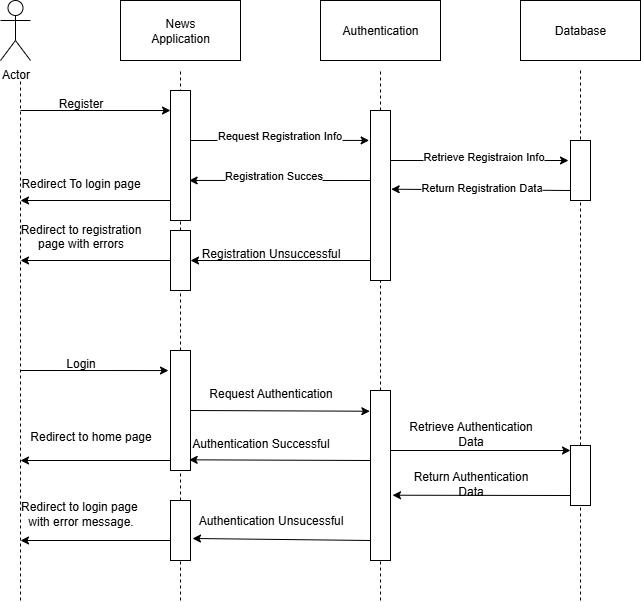

The diagram above was exported from draw.io. Its source (the exported page's mxGraphModel, read from the mxfile embedded in the PNG):
<mxGraphModel dx="778" dy="460" grid="1" gridSize="10" guides="1" tooltips="1" connect="1" arrows="1" fold="1" page="1" pageScale="1" pageWidth="850" pageHeight="1100" math="0" shadow="0">
  <root>
    <mxCell id="0" />
    <mxCell id="1" parent="0" />
    <mxCell id="giI2bT7Y2s-hov8wt93q-12" value="Actor" style="shape=umlActor;verticalLabelPosition=bottom;verticalAlign=top;html=1;outlineConnect=0;" vertex="1" parent="1">
      <mxGeometry x="40" y="40" width="30" height="60" as="geometry" />
    </mxCell>
    <mxCell id="giI2bT7Y2s-hov8wt93q-14" value="News&lt;br&gt;Application" style="rounded=0;whiteSpace=wrap;html=1;" vertex="1" parent="1">
      <mxGeometry x="160" y="40" width="120" height="60" as="geometry" />
    </mxCell>
    <mxCell id="giI2bT7Y2s-hov8wt93q-15" value="Authentication" style="rounded=0;whiteSpace=wrap;html=1;" vertex="1" parent="1">
      <mxGeometry x="360" y="40" width="120" height="60" as="geometry" />
    </mxCell>
    <mxCell id="giI2bT7Y2s-hov8wt93q-16" value="Database" style="rounded=0;whiteSpace=wrap;html=1;" vertex="1" parent="1">
      <mxGeometry x="560" y="40" width="120" height="60" as="geometry" />
    </mxCell>
    <mxCell id="giI2bT7Y2s-hov8wt93q-17" value="" style="endArrow=none;dashed=1;html=1;rounded=0;" edge="1" parent="1">
      <mxGeometry width="50" height="50" relative="1" as="geometry">
        <mxPoint x="60" y="640" as="sourcePoint" />
        <mxPoint x="60" y="120" as="targetPoint" />
      </mxGeometry>
    </mxCell>
    <mxCell id="giI2bT7Y2s-hov8wt93q-18" value="" style="endArrow=none;dashed=1;html=1;rounded=0;" edge="1" parent="1" source="giI2bT7Y2s-hov8wt93q-43">
      <mxGeometry width="50" height="50" relative="1" as="geometry">
        <mxPoint x="220" y="640" as="sourcePoint" />
        <mxPoint x="220" y="110" as="targetPoint" />
      </mxGeometry>
    </mxCell>
    <mxCell id="giI2bT7Y2s-hov8wt93q-19" value="" style="endArrow=none;dashed=1;html=1;rounded=0;" edge="1" parent="1" source="giI2bT7Y2s-hov8wt93q-22">
      <mxGeometry width="50" height="50" relative="1" as="geometry">
        <mxPoint x="420" y="534" as="sourcePoint" />
        <mxPoint x="420" y="110" as="targetPoint" />
      </mxGeometry>
    </mxCell>
    <mxCell id="giI2bT7Y2s-hov8wt93q-20" value="" style="endArrow=none;dashed=1;html=1;rounded=0;" edge="1" parent="1" source="giI2bT7Y2s-hov8wt93q-49">
      <mxGeometry width="50" height="50" relative="1" as="geometry">
        <mxPoint x="620" y="640" as="sourcePoint" />
        <mxPoint x="620" y="110" as="targetPoint" />
      </mxGeometry>
    </mxCell>
    <mxCell id="giI2bT7Y2s-hov8wt93q-21" value="" style="rounded=0;whiteSpace=wrap;html=1;direction=south;" vertex="1" parent="1">
      <mxGeometry x="210" y="130" width="20" height="130" as="geometry" />
    </mxCell>
    <mxCell id="giI2bT7Y2s-hov8wt93q-23" value="" style="endArrow=none;dashed=1;html=1;rounded=0;" edge="1" parent="1" source="giI2bT7Y2s-hov8wt93q-47" target="giI2bT7Y2s-hov8wt93q-22">
      <mxGeometry width="50" height="50" relative="1" as="geometry">
        <mxPoint x="420" y="640" as="sourcePoint" />
        <mxPoint x="420" y="110" as="targetPoint" />
      </mxGeometry>
    </mxCell>
    <mxCell id="giI2bT7Y2s-hov8wt93q-22" value="" style="rounded=0;whiteSpace=wrap;html=1;direction=south;" vertex="1" parent="1">
      <mxGeometry x="410" y="150" width="20" height="170" as="geometry" />
    </mxCell>
    <mxCell id="giI2bT7Y2s-hov8wt93q-24" value="" style="rounded=0;whiteSpace=wrap;html=1;direction=south;" vertex="1" parent="1">
      <mxGeometry x="610" y="180" width="20" height="60" as="geometry" />
    </mxCell>
    <mxCell id="giI2bT7Y2s-hov8wt93q-25" value="" style="rounded=0;whiteSpace=wrap;html=1;direction=south;" vertex="1" parent="1">
      <mxGeometry x="210" y="270" width="20" height="60" as="geometry" />
    </mxCell>
    <mxCell id="giI2bT7Y2s-hov8wt93q-26" value="" style="endArrow=classic;html=1;rounded=0;entryX=0.154;entryY=1;entryDx=0;entryDy=0;entryPerimeter=0;" edge="1" parent="1" target="giI2bT7Y2s-hov8wt93q-21">
      <mxGeometry width="50" height="50" relative="1" as="geometry">
        <mxPoint x="60" y="150" as="sourcePoint" />
        <mxPoint x="110" y="100" as="targetPoint" />
      </mxGeometry>
    </mxCell>
    <mxCell id="giI2bT7Y2s-hov8wt93q-27" value="" style="endArrow=classic;html=1;rounded=0;entryX=0.176;entryY=1.067;entryDx=0;entryDy=0;entryPerimeter=0;" edge="1" parent="1" target="giI2bT7Y2s-hov8wt93q-22">
      <mxGeometry width="50" height="50" relative="1" as="geometry">
        <mxPoint x="230" y="180" as="sourcePoint" />
        <mxPoint x="280" y="130" as="targetPoint" />
      </mxGeometry>
    </mxCell>
    <mxCell id="giI2bT7Y2s-hov8wt93q-35" value="Request Registration Info" style="edgeLabel;html=1;align=center;verticalAlign=middle;resizable=0;points=[];" vertex="1" connectable="0" parent="giI2bT7Y2s-hov8wt93q-27">
      <mxGeometry x="-0.0037" y="5" relative="1" as="geometry">
        <mxPoint as="offset" />
      </mxGeometry>
    </mxCell>
    <mxCell id="giI2bT7Y2s-hov8wt93q-28" value="" style="endArrow=classic;html=1;rounded=0;" edge="1" parent="1">
      <mxGeometry width="50" height="50" relative="1" as="geometry">
        <mxPoint x="430" y="200" as="sourcePoint" />
        <mxPoint x="608" y="200" as="targetPoint" />
      </mxGeometry>
    </mxCell>
    <mxCell id="giI2bT7Y2s-hov8wt93q-36" value="Retrieve Registraion Info" style="edgeLabel;html=1;align=center;verticalAlign=middle;resizable=0;points=[];" vertex="1" connectable="0" parent="giI2bT7Y2s-hov8wt93q-28">
      <mxGeometry x="0.0337" y="5" relative="1" as="geometry">
        <mxPoint as="offset" />
      </mxGeometry>
    </mxCell>
    <mxCell id="giI2bT7Y2s-hov8wt93q-29" value="" style="endArrow=classic;html=1;rounded=0;entryX=0.463;entryY=-0.033;entryDx=0;entryDy=0;entryPerimeter=0;" edge="1" parent="1" target="giI2bT7Y2s-hov8wt93q-22">
      <mxGeometry width="50" height="50" relative="1" as="geometry">
        <mxPoint x="610" y="230" as="sourcePoint" />
        <mxPoint x="660" y="180" as="targetPoint" />
      </mxGeometry>
    </mxCell>
    <mxCell id="giI2bT7Y2s-hov8wt93q-37" value="Return Registration Data" style="edgeLabel;html=1;align=center;verticalAlign=middle;resizable=0;points=[];" vertex="1" connectable="0" parent="giI2bT7Y2s-hov8wt93q-29">
      <mxGeometry x="0.0039" y="-3" relative="1" as="geometry">
        <mxPoint as="offset" />
      </mxGeometry>
    </mxCell>
    <mxCell id="giI2bT7Y2s-hov8wt93q-30" value="" style="endArrow=classic;html=1;rounded=0;entryX=0.692;entryY=0.067;entryDx=0;entryDy=0;entryPerimeter=0;" edge="1" parent="1" target="giI2bT7Y2s-hov8wt93q-21">
      <mxGeometry width="50" height="50" relative="1" as="geometry">
        <mxPoint x="410" y="220" as="sourcePoint" />
        <mxPoint x="460" y="170" as="targetPoint" />
      </mxGeometry>
    </mxCell>
    <mxCell id="giI2bT7Y2s-hov8wt93q-39" value="Registration Succes" style="edgeLabel;html=1;align=center;verticalAlign=middle;resizable=0;points=[];" vertex="1" connectable="0" parent="giI2bT7Y2s-hov8wt93q-30">
      <mxGeometry x="0.0809" y="-5" relative="1" as="geometry">
        <mxPoint as="offset" />
      </mxGeometry>
    </mxCell>
    <mxCell id="giI2bT7Y2s-hov8wt93q-31" value="" style="endArrow=classic;html=1;rounded=0;" edge="1" parent="1">
      <mxGeometry width="50" height="50" relative="1" as="geometry">
        <mxPoint x="210" y="240" as="sourcePoint" />
        <mxPoint x="60" y="240" as="targetPoint" />
      </mxGeometry>
    </mxCell>
    <mxCell id="giI2bT7Y2s-hov8wt93q-32" value="" style="endArrow=classic;html=1;rounded=0;entryX=0.5;entryY=0;entryDx=0;entryDy=0;" edge="1" parent="1" target="giI2bT7Y2s-hov8wt93q-25">
      <mxGeometry width="50" height="50" relative="1" as="geometry">
        <mxPoint x="410" y="300" as="sourcePoint" />
        <mxPoint x="460" y="250" as="targetPoint" />
      </mxGeometry>
    </mxCell>
    <mxCell id="giI2bT7Y2s-hov8wt93q-33" value="" style="endArrow=classic;html=1;rounded=0;" edge="1" parent="1">
      <mxGeometry width="50" height="50" relative="1" as="geometry">
        <mxPoint x="210" y="300" as="sourcePoint" />
        <mxPoint x="60" y="300" as="targetPoint" />
      </mxGeometry>
    </mxCell>
    <mxCell id="giI2bT7Y2s-hov8wt93q-34" value="Register" style="text;html=1;align=center;verticalAlign=middle;resizable=0;points=[];autosize=1;strokeColor=none;fillColor=none;" vertex="1" parent="1">
      <mxGeometry x="85" y="128" width="70" height="30" as="geometry" />
    </mxCell>
    <mxCell id="giI2bT7Y2s-hov8wt93q-40" value="Redirect To login page" style="text;html=1;align=center;verticalAlign=middle;resizable=0;points=[];autosize=1;strokeColor=none;fillColor=none;" vertex="1" parent="1">
      <mxGeometry x="50" y="208" width="140" height="30" as="geometry" />
    </mxCell>
    <mxCell id="giI2bT7Y2s-hov8wt93q-41" value="Registration Unsuccessful" style="text;html=1;align=center;verticalAlign=middle;resizable=0;points=[];autosize=1;strokeColor=none;fillColor=none;" vertex="1" parent="1">
      <mxGeometry x="230" y="278" width="160" height="30" as="geometry" />
    </mxCell>
    <mxCell id="giI2bT7Y2s-hov8wt93q-42" value="Redirect to registration&lt;br&gt;page with errors&lt;div&gt;&lt;br&gt;&lt;/div&gt;" style="text;html=1;align=center;verticalAlign=middle;resizable=0;points=[];autosize=1;strokeColor=none;fillColor=none;" vertex="1" parent="1">
      <mxGeometry x="50" y="253" width="140" height="60" as="geometry" />
    </mxCell>
    <mxCell id="giI2bT7Y2s-hov8wt93q-44" value="" style="endArrow=none;dashed=1;html=1;rounded=0;" edge="1" parent="1" source="giI2bT7Y2s-hov8wt93q-45" target="giI2bT7Y2s-hov8wt93q-43">
      <mxGeometry width="50" height="50" relative="1" as="geometry">
        <mxPoint x="220" y="640" as="sourcePoint" />
        <mxPoint x="220" y="110" as="targetPoint" />
      </mxGeometry>
    </mxCell>
    <mxCell id="giI2bT7Y2s-hov8wt93q-43" value="" style="rounded=0;whiteSpace=wrap;html=1;direction=south;" vertex="1" parent="1">
      <mxGeometry x="210" y="390" width="20" height="120" as="geometry" />
    </mxCell>
    <mxCell id="giI2bT7Y2s-hov8wt93q-46" value="" style="endArrow=none;dashed=1;html=1;rounded=0;" edge="1" parent="1" target="giI2bT7Y2s-hov8wt93q-45">
      <mxGeometry width="50" height="50" relative="1" as="geometry">
        <mxPoint x="220" y="640" as="sourcePoint" />
        <mxPoint x="220" y="510" as="targetPoint" />
      </mxGeometry>
    </mxCell>
    <mxCell id="giI2bT7Y2s-hov8wt93q-45" value="" style="rounded=0;whiteSpace=wrap;html=1;direction=south;" vertex="1" parent="1">
      <mxGeometry x="210" y="540" width="20" height="60" as="geometry" />
    </mxCell>
    <mxCell id="giI2bT7Y2s-hov8wt93q-48" value="" style="endArrow=none;dashed=1;html=1;rounded=0;" edge="1" parent="1" target="giI2bT7Y2s-hov8wt93q-47">
      <mxGeometry width="50" height="50" relative="1" as="geometry">
        <mxPoint x="420" y="640" as="sourcePoint" />
        <mxPoint x="420" y="320" as="targetPoint" />
      </mxGeometry>
    </mxCell>
    <mxCell id="giI2bT7Y2s-hov8wt93q-47" value="" style="rounded=0;whiteSpace=wrap;html=1;direction=south;" vertex="1" parent="1">
      <mxGeometry x="410" y="430" width="20" height="170" as="geometry" />
    </mxCell>
    <mxCell id="giI2bT7Y2s-hov8wt93q-50" value="" style="endArrow=none;dashed=1;html=1;rounded=0;" edge="1" parent="1" target="giI2bT7Y2s-hov8wt93q-49">
      <mxGeometry width="50" height="50" relative="1" as="geometry">
        <mxPoint x="620" y="640" as="sourcePoint" />
        <mxPoint x="620" y="110" as="targetPoint" />
      </mxGeometry>
    </mxCell>
    <mxCell id="giI2bT7Y2s-hov8wt93q-49" value="" style="rounded=0;whiteSpace=wrap;html=1;direction=south;" vertex="1" parent="1">
      <mxGeometry x="610" y="485" width="20" height="60" as="geometry" />
    </mxCell>
    <mxCell id="giI2bT7Y2s-hov8wt93q-51" value="" style="endArrow=classic;html=1;rounded=0;entryX=0.167;entryY=1.1;entryDx=0;entryDy=0;entryPerimeter=0;" edge="1" parent="1" target="giI2bT7Y2s-hov8wt93q-43">
      <mxGeometry width="50" height="50" relative="1" as="geometry">
        <mxPoint x="60" y="410" as="sourcePoint" />
        <mxPoint x="110" y="360" as="targetPoint" />
      </mxGeometry>
    </mxCell>
    <mxCell id="giI2bT7Y2s-hov8wt93q-52" value="" style="endArrow=classic;html=1;rounded=0;entryX=0.122;entryY=1.033;entryDx=0;entryDy=0;entryPerimeter=0;" edge="1" parent="1" target="giI2bT7Y2s-hov8wt93q-47">
      <mxGeometry width="50" height="50" relative="1" as="geometry">
        <mxPoint x="230" y="450" as="sourcePoint" />
        <mxPoint x="280" y="400" as="targetPoint" />
      </mxGeometry>
    </mxCell>
    <mxCell id="giI2bT7Y2s-hov8wt93q-53" value="" style="endArrow=classic;html=1;rounded=0;" edge="1" parent="1">
      <mxGeometry width="50" height="50" relative="1" as="geometry">
        <mxPoint x="430" y="490" as="sourcePoint" />
        <mxPoint x="610" y="490" as="targetPoint" />
      </mxGeometry>
    </mxCell>
    <mxCell id="giI2bT7Y2s-hov8wt93q-54" value="" style="endArrow=classic;html=1;rounded=0;entryX=0.616;entryY=-0.1;entryDx=0;entryDy=0;entryPerimeter=0;" edge="1" parent="1" target="giI2bT7Y2s-hov8wt93q-47">
      <mxGeometry width="50" height="50" relative="1" as="geometry">
        <mxPoint x="610" y="535" as="sourcePoint" />
        <mxPoint x="660" y="485" as="targetPoint" />
      </mxGeometry>
    </mxCell>
    <mxCell id="giI2bT7Y2s-hov8wt93q-55" value="" style="endArrow=classic;html=1;rounded=0;entryX=0.911;entryY=0.067;entryDx=0;entryDy=0;entryPerimeter=0;" edge="1" parent="1" target="giI2bT7Y2s-hov8wt93q-43">
      <mxGeometry width="50" height="50" relative="1" as="geometry">
        <mxPoint x="410" y="500" as="sourcePoint" />
        <mxPoint x="460" y="450" as="targetPoint" />
      </mxGeometry>
    </mxCell>
    <mxCell id="giI2bT7Y2s-hov8wt93q-56" value="" style="endArrow=classic;html=1;rounded=0;" edge="1" parent="1">
      <mxGeometry width="50" height="50" relative="1" as="geometry">
        <mxPoint x="210" y="500" as="sourcePoint" />
        <mxPoint x="60" y="500" as="targetPoint" />
      </mxGeometry>
    </mxCell>
    <mxCell id="giI2bT7Y2s-hov8wt93q-57" value="" style="endArrow=classic;html=1;rounded=0;entryX=0.633;entryY=-0.1;entryDx=0;entryDy=0;entryPerimeter=0;" edge="1" parent="1" target="giI2bT7Y2s-hov8wt93q-45">
      <mxGeometry width="50" height="50" relative="1" as="geometry">
        <mxPoint x="410" y="580" as="sourcePoint" />
        <mxPoint x="460" y="530" as="targetPoint" />
      </mxGeometry>
    </mxCell>
    <mxCell id="giI2bT7Y2s-hov8wt93q-58" value="" style="endArrow=classic;html=1;rounded=0;" edge="1" parent="1">
      <mxGeometry width="50" height="50" relative="1" as="geometry">
        <mxPoint x="210" y="580" as="sourcePoint" />
        <mxPoint x="60" y="580" as="targetPoint" />
      </mxGeometry>
    </mxCell>
    <mxCell id="giI2bT7Y2s-hov8wt93q-59" value="Login" style="text;html=1;align=center;verticalAlign=middle;resizable=0;points=[];autosize=1;strokeColor=none;fillColor=none;" vertex="1" parent="1">
      <mxGeometry x="95" y="388" width="50" height="30" as="geometry" />
    </mxCell>
    <mxCell id="giI2bT7Y2s-hov8wt93q-60" value="Request Authentication" style="text;html=1;align=center;verticalAlign=middle;resizable=0;points=[];autosize=1;strokeColor=none;fillColor=none;" vertex="1" parent="1">
      <mxGeometry x="235" y="418" width="150" height="30" as="geometry" />
    </mxCell>
    <mxCell id="giI2bT7Y2s-hov8wt93q-61" value="Retrieve Authentication&lt;div&gt;Data&lt;/div&gt;" style="text;html=1;align=center;verticalAlign=middle;resizable=0;points=[];autosize=1;strokeColor=none;fillColor=none;" vertex="1" parent="1">
      <mxGeometry x="435" y="453" width="150" height="40" as="geometry" />
    </mxCell>
    <mxCell id="giI2bT7Y2s-hov8wt93q-62" value="Return Authentication&lt;div&gt;Data&lt;/div&gt;" style="text;html=1;align=center;verticalAlign=middle;resizable=0;points=[];autosize=1;strokeColor=none;fillColor=none;" vertex="1" parent="1">
      <mxGeometry x="440" y="503" width="140" height="40" as="geometry" />
    </mxCell>
    <mxCell id="giI2bT7Y2s-hov8wt93q-63" value="Authentication Successful" style="text;html=1;align=center;verticalAlign=middle;resizable=0;points=[];autosize=1;strokeColor=none;fillColor=none;" vertex="1" parent="1">
      <mxGeometry x="220" y="468" width="160" height="30" as="geometry" />
    </mxCell>
    <mxCell id="giI2bT7Y2s-hov8wt93q-64" value="Redirect to home page&lt;div&gt;&lt;br&gt;&lt;/div&gt;" style="text;html=1;align=center;verticalAlign=middle;resizable=0;points=[];autosize=1;strokeColor=none;fillColor=none;" vertex="1" parent="1">
      <mxGeometry x="60" y="463" width="140" height="40" as="geometry" />
    </mxCell>
    <mxCell id="giI2bT7Y2s-hov8wt93q-65" value="Authentication Unsucessful" style="text;html=1;align=center;verticalAlign=middle;resizable=0;points=[];autosize=1;strokeColor=none;fillColor=none;" vertex="1" parent="1">
      <mxGeometry x="225" y="545" width="170" height="30" as="geometry" />
    </mxCell>
    <mxCell id="giI2bT7Y2s-hov8wt93q-66" value="Redirect to login page&amp;nbsp;&lt;div&gt;with error message.&lt;/div&gt;" style="text;html=1;align=center;verticalAlign=middle;resizable=0;points=[];autosize=1;strokeColor=none;fillColor=none;" vertex="1" parent="1">
      <mxGeometry x="50" y="533" width="140" height="40" as="geometry" />
    </mxCell>
  </root>
</mxGraphModel>